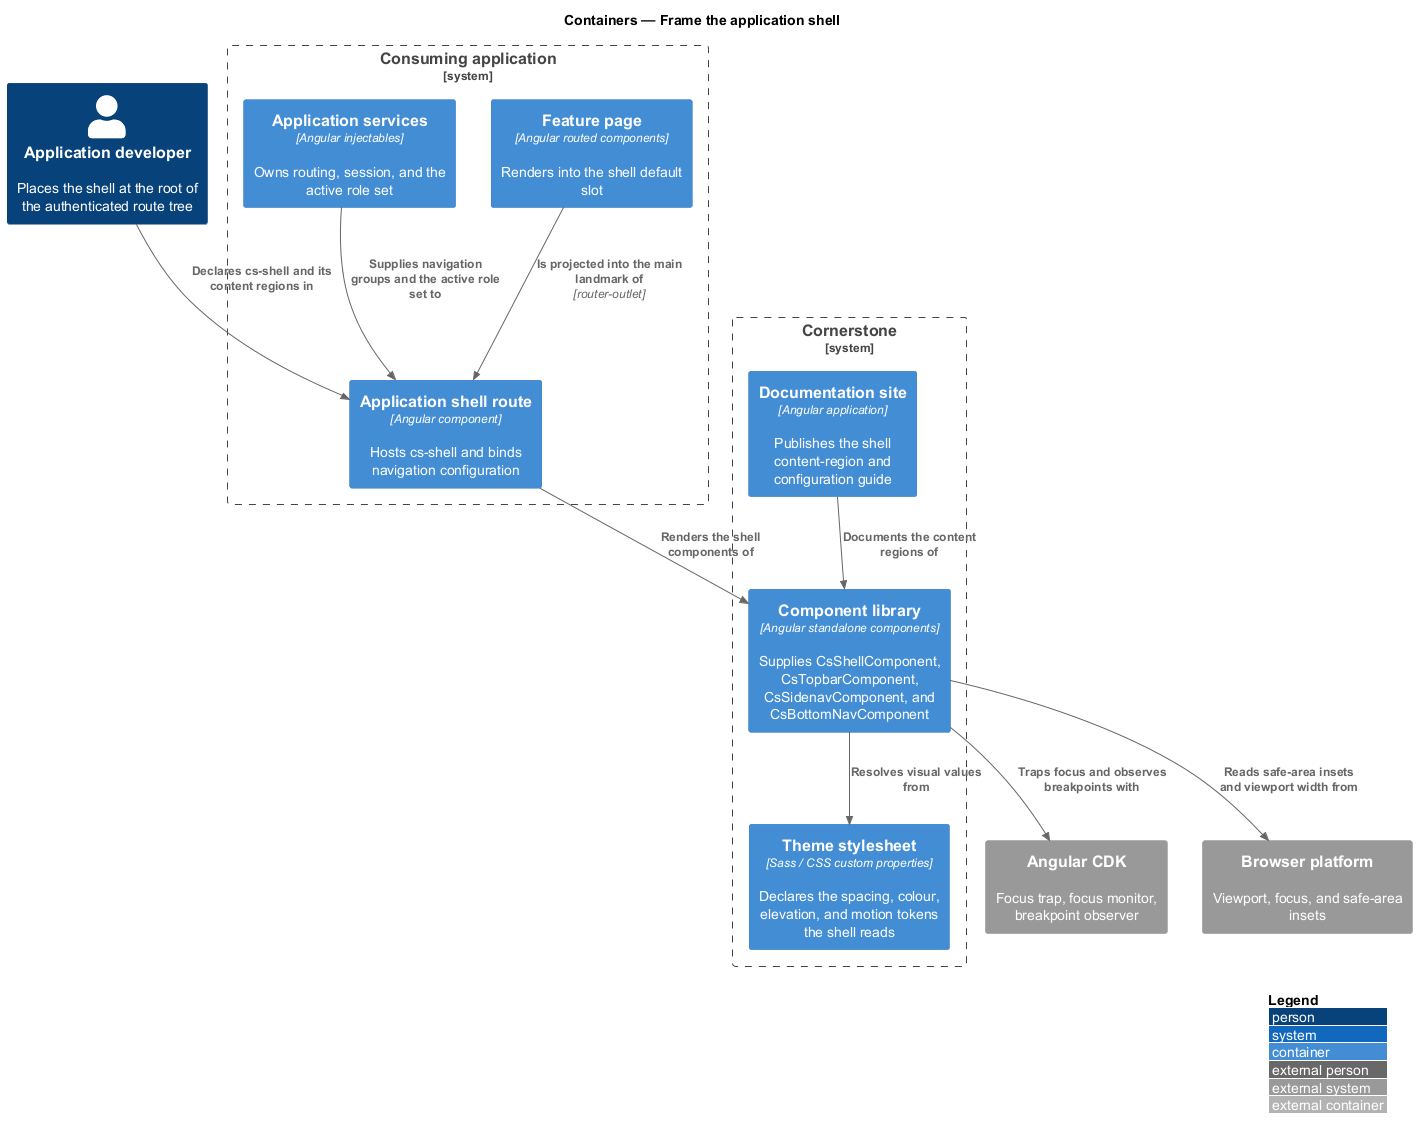

The diagram above was rendered by PlantUML. Its source (embedded in the PNG):
@startuml
!include <C4/C4_Container>
LAYOUT_WITH_LEGEND()
title Containers — Frame the application shell

Person(dev, "Application developer", "Places the shell at the root of the authenticated route tree")

System_Boundary(cornerstone, "Cornerstone") {
  Container(lib, "Component library", "Angular standalone components", "Supplies CsShellComponent, CsTopbarComponent, CsSidenavComponent, and CsBottomNavComponent")
  Container(theme, "Theme stylesheet", "Sass / CSS custom properties", "Declares the spacing, colour, elevation, and motion tokens the shell reads")
  Container(docs, "Documentation site", "Angular application", "Publishes the shell content-region and configuration guide")
}

System_Boundary(app, "Consuming application") {
  Container(shell, "Application shell route", "Angular component", "Hosts cs-shell and binds navigation configuration")
  Container(page, "Feature page", "Angular routed components", "Renders into the shell default slot")
  Container(services, "Application services", "Angular injectables", "Owns routing, session, and the active role set")
}

System_Ext(cdk, "Angular CDK", "Focus trap, focus monitor, breakpoint observer")
System_Ext(browser, "Browser platform", "Viewport, focus, and safe-area insets")

Rel(dev, shell, "Declares cs-shell and its content regions in")
Rel(services, shell, "Supplies navigation groups and the active role set to")
Rel(shell, lib, "Renders the shell components of")
Rel(page, shell, "Is projected into the main landmark of", "router-outlet")
Rel(lib, theme, "Resolves visual values from")
Rel(lib, cdk, "Traps focus and observes breakpoints with")
Rel(lib, browser, "Reads safe-area insets and viewport width from")
Rel(docs, lib, "Documents the content regions of")
@enduml